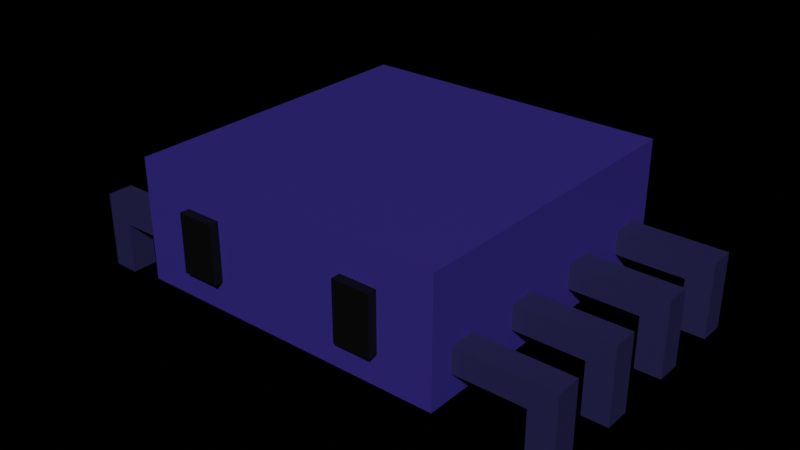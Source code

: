 # Source: Spider.blend  (saved by Blender 3.4.6; exported with 4.5.12 LTS)
import bpy
from mathutils import Matrix  # noqa: F401  (used for matrix-valued properties, if any)

bpy.ops.wm.read_factory_settings(use_empty=True)
scene = bpy.context.scene
scene.name = 'Scene'

# ---- collections
col_collection = bpy.data.collections.new('Collection'); scene.collection.children.link(col_collection)

# ---- materials (node trees are filled in below, after node groups)
mat_body = bpy.data.materials.new('Body')
mat_body.alpha_threshold = 0.0
mat_body.use_transparent_shadow = False
mat_body.roughness = 0.5
mat_body.line_color = (0.0, 0.0, 0.0, 1.0)
mat_eye = bpy.data.materials.new('Eye')
mat_eye.use_transparent_shadow = False
mat_leg = bpy.data.materials.new('Leg')
mat_leg.alpha_threshold = 0.0
mat_leg.use_transparent_shadow = False
mat_leg.roughness = 0.5
mat_leg.line_color = (0.0, 0.0, 0.0, 1.0)

# ---- material node trees
mat_body.use_nodes = True; mat_body.node_tree.nodes.clear()
_N = mat_body.node_tree.nodes; _L = mat_body.node_tree.links
n0 = _N.new('ShaderNodeOutputMaterial'); n0.name = 'Material Output'; n0.location = (300, 300)
n1 = _N.new('ShaderNodeBsdfPrincipled'); n1.name = 'Principled BSDF'; n1.location = (10, 300)
n1.distribution = 'GGX'
n1.subsurface_method = 'RANDOM_WALK_SKIN'
n1.inputs[0].default_value = (0.03187, 0.02125, 0.1845, 1.0)
n1.inputs[3].default_value = 1.45
n1.inputs[27].default_value = (0.0, 0.0, 0.0, 1.0)
n1.inputs[28].default_value = 1.0
_L.new(n1.outputs[0], n0.inputs[0])
n0.is_active_output = True
mat_eye.use_nodes = True; mat_eye.node_tree.nodes.clear()
_N = mat_eye.node_tree.nodes; _L = mat_eye.node_tree.links
n0 = _N.new('ShaderNodeBsdfPrincipled'); n0.name = 'Principled BSDF'; n0.location = (10, 300)
n0.distribution = 'GGX'
n0.subsurface_method = 'RANDOM_WALK_SKIN'
n0.inputs[0].default_value = (0.0, 0.0, 0.0, 1.0)
n0.inputs[3].default_value = 1.45
n0.inputs[27].default_value = (0.0, 0.0, 0.0, 1.0)
n0.inputs[28].default_value = 1.0
n1 = _N.new('ShaderNodeOutputMaterial'); n1.name = 'Material Output'; n1.location = (300, 300)
_L.new(n0.outputs[0], n1.inputs[0])
n1.is_active_output = True
mat_leg.use_nodes = True; mat_leg.node_tree.nodes.clear()
_N = mat_leg.node_tree.nodes; _L = mat_leg.node_tree.links
n0 = _N.new('ShaderNodeOutputMaterial'); n0.name = 'Material Output'; n0.location = (300, 300)
n1 = _N.new('ShaderNodeBsdfPrincipled'); n1.name = 'Principled BSDF'; n1.location = (10, 300)
n1.distribution = 'GGX'
n1.subsurface_method = 'RANDOM_WALK_SKIN'
n1.inputs[0].default_value = (0.01736, 0.01613, 0.06681, 1.0)
n1.inputs[3].default_value = 1.45
n1.inputs[27].default_value = (0.0, 0.0, 0.0, 1.0)
n1.inputs[28].default_value = 1.0
_L.new(n1.outputs[0], n0.inputs[0])
n0.is_active_output = True

# ---- world
world_world = bpy.data.worlds.new('World'); scene.world = world_world
world_world.use_nodes = True; world_world.node_tree.nodes.clear()
_N = world_world.node_tree.nodes; _L = world_world.node_tree.links
n0 = _N.new('ShaderNodeOutputWorld'); n0.name = 'World Output'; n0.location = (300, 300)
n1 = _N.new('ShaderNodeBackground'); n1.name = 'Background'; n1.location = (10, 300)
n1.inputs[0].default_value = (0.0, 0.0, 0.0, 1.0)
_L.new(n1.outputs[0], n0.inputs[0])
n0.is_active_output = True
world_world.color = (0.05088, 0.05088, 0.05088)
world_world.use_sun_shadow = False
world_world.sun_shadow_jitter_overblur = 0.0

# ---- meshes
me_cube = bpy.data.meshes.new('Cube')
me_cube.from_pydata([(1.0, 1.0, 1.0), (1.0, 1.0, -1.0), (1.0, -1.0, 1.0), (1.0, -1.0, -1.0), (-1.0, 1.0, 1.0), (-1.0, 1.0, -1.0), (-1.0, -1.0, 1.0), (-1.0, -1.0, -1.0)], [], [(0, 4, 6, 2), (3, 2, 6, 7), (7, 6, 4, 5), (5, 1, 3, 7), (1, 0, 2, 3), (5, 4, 0, 1)])
_uv = me_cube.uv_layers.new(name='UVMap')
_uv.uv.foreach_set('vector', [0.625, 0.5, 0.875, 0.5, 0.875, 0.75, 0.625, 0.75, 0.375, 0.75, 0.625, 0.75, 0.625, 1.0, 0.375, 1.0, 0.375, 0.0, 0.625, 0.0, 0.625, 0.25, 0.375, 0.25, 0.125, 0.5, 0.375, 0.5, 0.375, 0.75, 0.125, 0.75, 0.375, 0.5, 0.625, 0.5, 0.625, 0.75, 0.375, 0.75, 0.375, 0.25, 0.625, 0.25, 0.625, 0.5, 0.375, 0.5])
me_cube.materials.append(mat_body)
me_cube.use_mirror_vertex_groups = False
me_cube.update()
me_cube_001 = bpy.data.meshes.new('Cube.001')
me_cube_001.from_pydata([(-1.0, -1.0, -1.0), (-1.0, -1.0, 1.0), (-1.0, 1.0, -1.0), (-1.0, 1.0, 1.0), (1.0, -1.0, -1.0), (1.0, -1.0, 1.0), (1.0, 1.0, -1.0), (1.0, 1.0, 1.0)], [], [(0, 1, 3, 2), (2, 3, 7, 6), (6, 7, 5, 4), (4, 5, 1, 0), (2, 6, 4, 0), (7, 3, 1, 5)])
_uv = me_cube_001.uv_layers.new(name='UVMap')
_uv.uv.foreach_set('vector', [0.375, 0.0, 0.625, 0.0, 0.625, 0.25, 0.375, 0.25, 0.375, 0.25, 0.625, 0.25, 0.625, 0.5, 0.375, 0.5, 0.375, 0.5, 0.625, 0.5, 0.625, 0.75, 0.375, 0.75, 0.375, 0.75, 0.625, 0.75, 0.625, 1.0, 0.375, 1.0, 0.125, 0.5, 0.375, 0.5, 0.375, 0.75, 0.125, 0.75, 0.625, 0.5, 0.875, 0.5, 0.875, 0.75, 0.625, 0.75])
me_cube_001.materials.append(mat_eye)
me_cube_001.update()
me_cube_003 = bpy.data.meshes.new('Cube.003')
me_cube_003.from_pydata([(-1.0, -1.0, -1.0), (-1.0, -1.0, 1.0), (-1.0, 1.0, -1.0), (-1.0, 1.0, 1.0), (1.0, -1.0, -1.0), (1.0, -1.0, 1.0), (1.0, 1.0, -1.0), (1.0, 1.0, 1.0), (-1.0, -1.0, 0.3548), (-1.0, 1.0, 0.3548), (1.0, 1.0, 0.3548), (1.0, -1.0, 0.3548), (-1.0, -6.898, 1.0), (1.0, -6.898, 1.0), (-1.0, -6.898, 0.3548), (1.0, -6.898, 0.3548), (-7.236, -1.0, -1.0), (-7.236, -1.0, 1.0), (-7.236, 1.0, -1.0), (-7.236, 1.0, 1.0), (-5.236, -1.0, -1.0), (-5.236, -1.0, 1.0), (-5.236, 1.0, -1.0), (-5.236, 1.0, 1.0), (-7.236, -1.0, 0.3548), (-7.236, 1.0, 0.3548), (-5.236, 1.0, 0.3548), (-5.236, -1.0, 0.3548), (-7.236, -6.898, 1.0), (-5.236, -6.898, 1.0), (-7.236, -6.898, 0.3548), (-5.236, -6.898, 0.3548)], [], [(8, 1, 3, 9), (9, 3, 7, 10), (10, 7, 5, 11), (5, 1, 12, 13), (2, 6, 4, 0), (7, 3, 1, 5), (4, 11, 8, 0), (6, 10, 11, 4), (2, 9, 10, 6), (0, 8, 9, 2), (15, 13, 12, 14), (8, 11, 15, 14), (1, 8, 14, 12), (11, 5, 13, 15), (24, 17, 19, 25), (25, 19, 23, 26), (26, 23, 21, 27), (21, 17, 28, 29), (18, 22, 20, 16), (23, 19, 17, 21), (20, 27, 24, 16), (22, 26, 27, 20), (18, 25, 26, 22), (16, 24, 25, 18), (31, 29, 28, 30), (24, 27, 31, 30), (17, 24, 30, 28), (27, 21, 29, 31)])
_uv = me_cube_003.uv_layers.new(name='UVMap')
_uv.uv.foreach_set('vector', [0.5443, 0.0, 0.625, 0.0, 0.625, 0.25, 0.5443, 0.25, 0.5443, 0.25, 0.625, 0.25, 0.625, 0.5, 0.5443, 0.5, 0.5443, 0.5, 0.625, 0.5, 0.625, 0.75, 0.5443, 0.75, 0.625, 0.75, 0.875, 0.75, 0.875, 0.75, 0.625, 0.75, 0.125, 0.5, 0.375, 0.5, 0.375, 0.75, 0.125, 0.75, 0.625, 0.5, 0.875, 0.5, 0.875, 0.75, 0.625, 0.75, 0.375, 0.75, 0.5443, 0.75, 0.5443, 1.0, 0.375, 1.0, 0.375, 0.5, 0.5443, 0.5, 0.5443, 0.75, 0.375, 0.75, 0.375, 0.25, 0.5443, 0.25, 0.5443, 0.5, 0.375, 0.5, 0.375, 0.0, 0.5443, 0.0, 0.5443, 0.25, 0.375, 0.25, 0.5443, 0.75, 0.625, 0.75, 0.625, 1.0, 0.5443, 1.0, 0.5443, 1.0, 0.5443, 0.75, 0.5443, 0.75, 0.5443, 1.0, 0.625, 0.0, 0.5443, 0.0, 0.5443, 0.0, 0.625, 0.0, 0.5443, 0.75, 0.625, 0.75, 0.625, 0.75, 0.5443, 0.75, 0.5443, 0.0, 0.625, 0.0, 0.625, 0.25, 0.5443, 0.25, 0.5443, 0.25, 0.625, 0.25, 0.625, 0.5, 0.5443, 0.5, 0.5443, 0.5, 0.625, 0.5, 0.625, 0.75, 0.5443, 0.75, 0.625, 0.75, 0.875, 0.75, 0.875, 0.75, 0.625, 0.75, 0.125, 0.5, 0.375, 0.5, 0.375, 0.75, 0.125, 0.75, 0.625, 0.5, 0.875, 0.5, 0.875, 0.75, 0.625, 0.75, 0.375, 0.75, 0.5443, 0.75, 0.5443, 1.0, 0.375, 1.0, 0.375, 0.5, 0.5443, 0.5, 0.5443, 0.75, 0.375, 0.75, 0.375, 0.25, 0.5443, 0.25, 0.5443, 0.5, 0.375, 0.5, 0.375, 0.0, 0.5443, 0.0, 0.5443, 0.25, 0.375, 0.25, 0.5443, 0.75, 0.625, 0.75, 0.625, 1.0, 0.5443, 1.0, 0.5443, 1.0, 0.5443, 0.75, 0.5443, 0.75, 0.5443, 1.0, 0.625, 0.0, 0.5443, 0.0, 0.5443, 0.0, 0.625, 0.0, 0.5443, 0.75, 0.625, 0.75, 0.625, 0.75, 0.5443, 0.75])
me_cube_003.materials.append(mat_leg)
me_cube_003.update()

# ---- objects
ob_body = bpy.data.objects.new('Body', me_cube)
ob_eye = bpy.data.objects.new('Eye', me_cube_001)
ob_leg = bpy.data.objects.new('Leg', me_cube_003)

# ---- transforms, parenting, visibility, modifiers, constraints
ob_body.location = (-0.08787, 1.286, -7.451e-09)
ob_body.rotation_euler = (0.0, -0.0, -1.571)
ob_body.scale = (1.0, 1.0, 0.3799)
ob_body.lock_rotations_4d = False
ob_body.empty_display_type = 'ARROWS'
ob_body.lineart.crease_threshold = 0.0
ob_eye.location = (0.4593, 0.2586, -0.01066)
ob_eye.rotation_euler = (0.0, -0.0, -1.571)
ob_eye.scale = (0.03265, 0.1156, 0.1835)
_m = ob_eye.modifiers.new('Mirror', 'MIRROR')
_m.use_axis = (False, True, False)
_m.mirror_object = ob_body
ob_leg.location = (1.426, 0.5162, -0.3184)
ob_leg.rotation_euler = (0.0, -0.0, -1.571)
ob_leg.scale = (0.0807, 0.0807, 0.2396)
_m = ob_leg.modifiers.new('Mirror', 'MIRROR')
_m.use_axis = (True, True, False)
_m.mirror_object = ob_body

# ---- collection membership
col_collection.objects.link(ob_body)
col_collection.objects.link(ob_eye)
col_collection.objects.link(ob_leg)

# ---- scene / render settings (as saved in the file)
scene.frame_start = 1; scene.frame_end = 250; scene.frame_set(1)
scene.render.engine = 'BLENDER_EEVEE_NEXT'
scene.cycles.sampling_pattern = 'TABULATED_SOBOL'
scene.cycles.use_light_tree = False
scene.view_settings.view_transform = 'Filmic'
bpy.context.view_layer.update()

# ---- added for rendering (the .blend has no active camera and no usable light): camera, sun
cam_auto = bpy.data.cameras.new('AutoCamera')
cam_auto.lens = 50.0
cam_auto.sensor_width = 36.0
cam_auto.clip_end = 1000.0
ob_auto_camera = bpy.data.objects.new('AutoCamera', cam_auto)
scene.collection.objects.link(ob_auto_camera)
ob_auto_camera.location = (3.53009, -3.08559, 2.80533)
ob_auto_camera.rotation_euler = (1.09748, -7.21219e-08, 0.694738)
scene.camera = ob_auto_camera
light_auto_sun = bpy.data.lights.new('AutoSun', 'SUN')
light_auto_sun.energy = 3.0
light_auto_sun.angle = 0.0523599
ob_auto_sun = bpy.data.objects.new('AutoSun', light_auto_sun)
scene.collection.objects.link(ob_auto_sun)
ob_auto_sun.rotation_euler = (0.872665, 0.174533, 0.523599)
bpy.context.view_layer.update()
